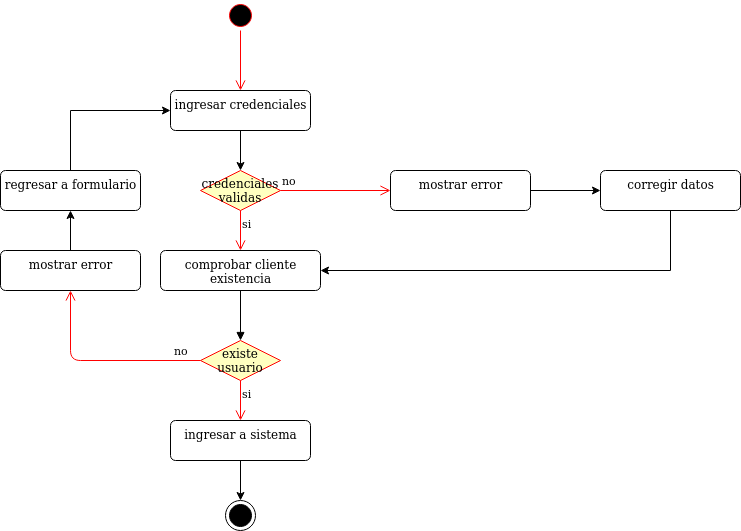

The diagram above was exported from draw.io. Its source (the exported page's mxGraphModel, read from the mxfile embedded in the PNG):
<mxGraphModel dx="1935" dy="426" grid="1" gridSize="10" guides="1" tooltips="1" connect="1" arrows="1" fold="1" page="1" pageScale="1" pageWidth="827" pageHeight="1169" math="0" shadow="0">
  <root>
    <mxCell id="0" />
    <mxCell id="1" parent="0" />
    <mxCell id="kHa67nHPtBKu3E46tj0a-1" value="" style="ellipse;html=1;shape=startState;fillColor=#000000;strokeColor=#ff0000;" parent="1" vertex="1">
      <mxGeometry x="185" y="90" width="30" height="30" as="geometry" />
    </mxCell>
    <mxCell id="kHa67nHPtBKu3E46tj0a-2" value="" style="edgeStyle=orthogonalEdgeStyle;html=1;verticalAlign=bottom;endArrow=open;endSize=8;strokeColor=#ff0000;entryX=0.5;entryY=0;entryDx=0;entryDy=0;" parent="1" source="kHa67nHPtBKu3E46tj0a-1" target="kHa67nHPtBKu3E46tj0a-3" edge="1">
      <mxGeometry relative="1" as="geometry">
        <mxPoint x="200" y="160" as="targetPoint" />
      </mxGeometry>
    </mxCell>
    <mxCell id="bPPXKSFFVX176ve45zTi-1" style="edgeStyle=orthogonalEdgeStyle;rounded=0;orthogonalLoop=1;jettySize=auto;html=1;exitX=0.5;exitY=1;exitDx=0;exitDy=0;entryX=0.5;entryY=0;entryDx=0;entryDy=0;" edge="1" parent="1" source="kHa67nHPtBKu3E46tj0a-3" target="kHa67nHPtBKu3E46tj0a-47">
      <mxGeometry relative="1" as="geometry" />
    </mxCell>
    <mxCell id="kHa67nHPtBKu3E46tj0a-3" value="ingresar credenciales" style="html=1;align=center;verticalAlign=top;rounded=1;absoluteArcSize=1;arcSize=10;dashed=0;" parent="1" vertex="1">
      <mxGeometry x="130" y="180" width="140" height="40" as="geometry" />
    </mxCell>
    <mxCell id="kHa67nHPtBKu3E46tj0a-47" value="credenciales validas" style="rhombus;whiteSpace=wrap;html=1;fillColor=#ffffc0;strokeColor=#ff0000;" parent="1" vertex="1">
      <mxGeometry x="160" y="260" width="80" height="40" as="geometry" />
    </mxCell>
    <mxCell id="kHa67nHPtBKu3E46tj0a-48" value="no" style="edgeStyle=orthogonalEdgeStyle;html=1;align=left;verticalAlign=bottom;endArrow=open;endSize=8;strokeColor=#ff0000;entryX=0;entryY=0.5;entryDx=0;entryDy=0;" parent="1" source="kHa67nHPtBKu3E46tj0a-47" target="kHa67nHPtBKu3E46tj0a-50" edge="1">
      <mxGeometry x="-1" relative="1" as="geometry">
        <mxPoint x="340" y="280" as="targetPoint" />
      </mxGeometry>
    </mxCell>
    <mxCell id="kHa67nHPtBKu3E46tj0a-49" value="si" style="edgeStyle=orthogonalEdgeStyle;html=1;align=left;verticalAlign=top;endArrow=open;endSize=8;strokeColor=#ff0000;entryX=0.5;entryY=0;entryDx=0;entryDy=0;" parent="1" source="kHa67nHPtBKu3E46tj0a-47" target="kHa67nHPtBKu3E46tj0a-55" edge="1">
      <mxGeometry x="-1" relative="1" as="geometry">
        <mxPoint x="200" y="390" as="targetPoint" />
      </mxGeometry>
    </mxCell>
    <mxCell id="bPPXKSFFVX176ve45zTi-2" style="edgeStyle=orthogonalEdgeStyle;rounded=0;orthogonalLoop=1;jettySize=auto;html=1;exitX=1;exitY=0.5;exitDx=0;exitDy=0;" edge="1" parent="1" source="kHa67nHPtBKu3E46tj0a-50" target="bPPXKSFFVX176ve45zTi-3">
      <mxGeometry relative="1" as="geometry">
        <mxPoint x="560" y="280" as="targetPoint" />
      </mxGeometry>
    </mxCell>
    <mxCell id="kHa67nHPtBKu3E46tj0a-50" value="mostrar error" style="html=1;align=center;verticalAlign=top;rounded=1;absoluteArcSize=1;arcSize=10;dashed=0;" parent="1" vertex="1">
      <mxGeometry x="350" y="260" width="140" height="40" as="geometry" />
    </mxCell>
    <mxCell id="kHa67nHPtBKu3E46tj0a-55" value="&lt;div&gt;comprobar cliente &lt;br&gt;&lt;/div&gt;&lt;div&gt;existencia&lt;/div&gt;" style="html=1;align=center;verticalAlign=top;rounded=1;absoluteArcSize=1;arcSize=10;dashed=0;" parent="1" vertex="1">
      <mxGeometry x="120" y="340" width="160" height="40" as="geometry" />
    </mxCell>
    <mxCell id="kHa67nHPtBKu3E46tj0a-57" value="existe usuario" style="rhombus;whiteSpace=wrap;html=1;fillColor=#ffffc0;strokeColor=#ff0000;" parent="1" vertex="1">
      <mxGeometry x="160.00000000000023" y="430" width="80" height="40" as="geometry" />
    </mxCell>
    <mxCell id="kHa67nHPtBKu3E46tj0a-58" value="no" style="edgeStyle=orthogonalEdgeStyle;html=1;align=left;verticalAlign=bottom;endArrow=open;endSize=8;strokeColor=#ff0000;entryX=0.5;entryY=1;entryDx=0;entryDy=0;" parent="1" source="kHa67nHPtBKu3E46tj0a-57" target="kHa67nHPtBKu3E46tj0a-60" edge="1">
      <mxGeometry x="-0.7222" relative="1" as="geometry">
        <mxPoint x="340" y="450" as="targetPoint" />
        <Array as="points">
          <mxPoint x="30" y="450" />
        </Array>
        <mxPoint as="offset" />
      </mxGeometry>
    </mxCell>
    <mxCell id="kHa67nHPtBKu3E46tj0a-59" value="si" style="edgeStyle=orthogonalEdgeStyle;html=1;align=left;verticalAlign=top;endArrow=open;endSize=8;strokeColor=#ff0000;entryX=0.5;entryY=0;entryDx=0;entryDy=0;" parent="1" source="kHa67nHPtBKu3E46tj0a-57" target="kHa67nHPtBKu3E46tj0a-64" edge="1">
      <mxGeometry x="-1" relative="1" as="geometry">
        <mxPoint x="200" y="510" as="targetPoint" />
      </mxGeometry>
    </mxCell>
    <mxCell id="bPPXKSFFVX176ve45zTi-5" style="edgeStyle=orthogonalEdgeStyle;rounded=0;orthogonalLoop=1;jettySize=auto;html=1;exitX=0.5;exitY=0;exitDx=0;exitDy=0;" edge="1" parent="1" source="kHa67nHPtBKu3E46tj0a-60" target="bPPXKSFFVX176ve45zTi-6">
      <mxGeometry relative="1" as="geometry">
        <mxPoint x="30" y="280" as="targetPoint" />
      </mxGeometry>
    </mxCell>
    <mxCell id="kHa67nHPtBKu3E46tj0a-60" value="mostrar error" style="html=1;align=center;verticalAlign=top;rounded=1;absoluteArcSize=1;arcSize=10;dashed=0;" parent="1" vertex="1">
      <mxGeometry x="-40" y="340" width="140" height="40" as="geometry" />
    </mxCell>
    <mxCell id="kHa67nHPtBKu3E46tj0a-63" value="" style="html=1;verticalAlign=bottom;endArrow=block;exitX=0.5;exitY=1;exitDx=0;exitDy=0;entryX=0.5;entryY=0;entryDx=0;entryDy=0;" parent="1" source="kHa67nHPtBKu3E46tj0a-55" target="kHa67nHPtBKu3E46tj0a-57" edge="1">
      <mxGeometry width="80" relative="1" as="geometry">
        <mxPoint x="320" y="310" as="sourcePoint" />
        <mxPoint x="320" y="370" as="targetPoint" />
      </mxGeometry>
    </mxCell>
    <mxCell id="kHa67nHPtBKu3E46tj0a-66" style="edgeStyle=orthogonalEdgeStyle;rounded=0;orthogonalLoop=1;jettySize=auto;html=1;exitX=0.5;exitY=1;exitDx=0;exitDy=0;" parent="1" source="kHa67nHPtBKu3E46tj0a-64" target="kHa67nHPtBKu3E46tj0a-65" edge="1">
      <mxGeometry relative="1" as="geometry" />
    </mxCell>
    <mxCell id="kHa67nHPtBKu3E46tj0a-64" value="ingresar a sistema" style="html=1;align=center;verticalAlign=top;rounded=1;absoluteArcSize=1;arcSize=10;dashed=0;" parent="1" vertex="1">
      <mxGeometry x="130" y="510" width="140" height="40" as="geometry" />
    </mxCell>
    <mxCell id="kHa67nHPtBKu3E46tj0a-65" value="" style="ellipse;html=1;shape=endState;fillColor=#000000;strokeColor=#000000;" parent="1" vertex="1">
      <mxGeometry x="185.00000000000023" y="590" width="30" height="30" as="geometry" />
    </mxCell>
    <mxCell id="bPPXKSFFVX176ve45zTi-4" style="edgeStyle=orthogonalEdgeStyle;rounded=0;orthogonalLoop=1;jettySize=auto;html=1;exitX=0.5;exitY=1;exitDx=0;exitDy=0;entryX=1;entryY=0.5;entryDx=0;entryDy=0;" edge="1" parent="1" source="bPPXKSFFVX176ve45zTi-3" target="kHa67nHPtBKu3E46tj0a-55">
      <mxGeometry relative="1" as="geometry" />
    </mxCell>
    <mxCell id="bPPXKSFFVX176ve45zTi-3" value="corregir datos" style="html=1;align=center;verticalAlign=top;rounded=1;absoluteArcSize=1;arcSize=10;dashed=0;" vertex="1" parent="1">
      <mxGeometry x="560" y="260" width="140" height="40" as="geometry" />
    </mxCell>
    <mxCell id="bPPXKSFFVX176ve45zTi-7" style="edgeStyle=orthogonalEdgeStyle;rounded=0;orthogonalLoop=1;jettySize=auto;html=1;exitX=0.5;exitY=0;exitDx=0;exitDy=0;entryX=0;entryY=0.5;entryDx=0;entryDy=0;" edge="1" parent="1" source="bPPXKSFFVX176ve45zTi-6" target="kHa67nHPtBKu3E46tj0a-3">
      <mxGeometry relative="1" as="geometry" />
    </mxCell>
    <mxCell id="bPPXKSFFVX176ve45zTi-6" value="regresar a formulario" style="html=1;align=center;verticalAlign=top;rounded=1;absoluteArcSize=1;arcSize=10;dashed=0;" vertex="1" parent="1">
      <mxGeometry x="-40" y="260" width="140" height="40" as="geometry" />
    </mxCell>
  </root>
</mxGraphModel>